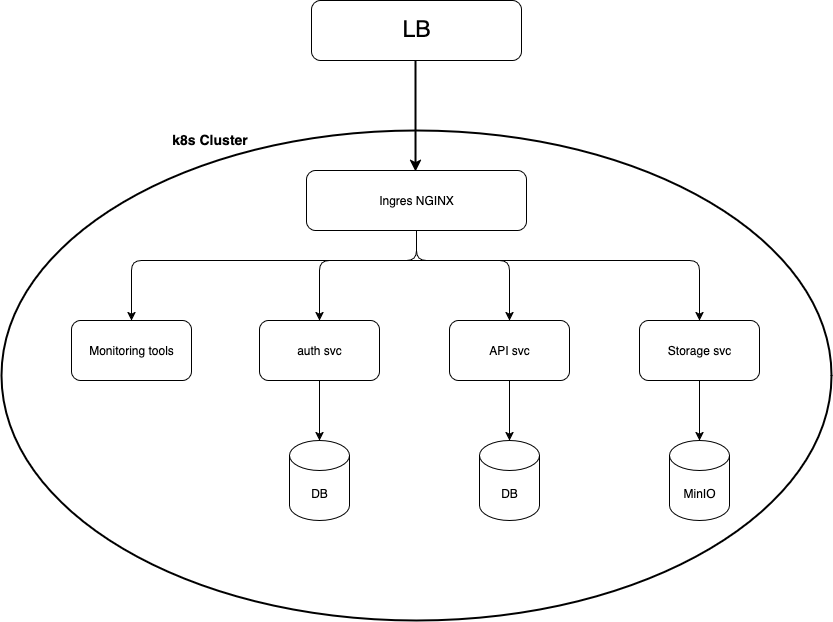

The diagram above was exported from draw.io. Its source (the exported page's mxGraphModel, read from the mxfile embedded in the PNG):
<mxGraphModel dx="1454" dy="950" grid="1" gridSize="10" guides="1" tooltips="1" connect="1" arrows="1" fold="1" page="1" pageScale="1" pageWidth="850" pageHeight="1100" math="0" shadow="0" adaptiveColors="none">
  <root>
    <mxCell id="0" />
    <mxCell id="1" parent="0" />
    <mxCell id="gCSx4oLl8g2EAQnKVnrr-24" value="" style="ellipse;whiteSpace=wrap;html=1;fillColor=none;shadow=0;strokeWidth=2;convertToSvg=0;labelBackgroundColor=none;" vertex="1" parent="1">
      <mxGeometry x="10" y="200" width="830" height="490" as="geometry" />
    </mxCell>
    <mxCell id="gCSx4oLl8g2EAQnKVnrr-1" value="&lt;font style=&quot;font-size: 23px;&quot;&gt;LB&lt;/font&gt;" style="rounded=1;whiteSpace=wrap;html=1;strokeColor=light-dark(#000000,#000000);gradientColor=none;" vertex="1" parent="1">
      <mxGeometry x="320" y="70" width="210" height="60" as="geometry" />
    </mxCell>
    <mxCell id="gCSx4oLl8g2EAQnKVnrr-2" value="" style="endArrow=classic;html=1;rounded=0;exitX=0.438;exitY=0.983;exitDx=0;exitDy=0;exitPerimeter=0;strokeWidth=2;" edge="1" parent="1">
      <mxGeometry width="50" height="50" relative="1" as="geometry">
        <mxPoint x="424" y="130.00000000000003" as="sourcePoint" />
        <mxPoint x="424.02" y="241.02" as="targetPoint" />
      </mxGeometry>
    </mxCell>
    <mxCell id="gCSx4oLl8g2EAQnKVnrr-13" style="edgeStyle=orthogonalEdgeStyle;rounded=1;orthogonalLoop=1;jettySize=auto;html=1;exitX=0.5;exitY=1;exitDx=0;exitDy=0;entryX=0.5;entryY=0;entryDx=0;entryDy=0;curved=0;" edge="1" parent="1" source="gCSx4oLl8g2EAQnKVnrr-4" target="gCSx4oLl8g2EAQnKVnrr-6">
      <mxGeometry relative="1" as="geometry">
        <Array as="points">
          <mxPoint x="425" y="330" />
          <mxPoint x="518" y="330" />
        </Array>
      </mxGeometry>
    </mxCell>
    <mxCell id="gCSx4oLl8g2EAQnKVnrr-23" style="edgeStyle=orthogonalEdgeStyle;rounded=1;orthogonalLoop=1;jettySize=auto;html=1;exitX=0.5;exitY=1;exitDx=0;exitDy=0;entryX=0.5;entryY=0;entryDx=0;entryDy=0;curved=0;" edge="1" parent="1" source="gCSx4oLl8g2EAQnKVnrr-4" target="gCSx4oLl8g2EAQnKVnrr-20">
      <mxGeometry relative="1" as="geometry">
        <Array as="points">
          <mxPoint x="425" y="330" />
          <mxPoint x="140" y="330" />
          <mxPoint x="140" y="390" />
        </Array>
      </mxGeometry>
    </mxCell>
    <mxCell id="gCSx4oLl8g2EAQnKVnrr-4" value="Ingres NGINX" style="rounded=1;whiteSpace=wrap;html=1;" vertex="1" parent="1">
      <mxGeometry x="315" y="240" width="220" height="60" as="geometry" />
    </mxCell>
    <mxCell id="gCSx4oLl8g2EAQnKVnrr-12" style="edgeStyle=orthogonalEdgeStyle;rounded=1;orthogonalLoop=1;jettySize=auto;html=1;exitX=0.5;exitY=0;exitDx=0;exitDy=0;entryX=0.5;entryY=0;entryDx=0;entryDy=0;curved=0;flowAnimation=0;startArrow=classic;startFill=1;" edge="1" parent="1" source="gCSx4oLl8g2EAQnKVnrr-5" target="gCSx4oLl8g2EAQnKVnrr-7">
      <mxGeometry relative="1" as="geometry">
        <Array as="points">
          <mxPoint x="328" y="330" />
          <mxPoint x="708" y="330" />
        </Array>
      </mxGeometry>
    </mxCell>
    <mxCell id="gCSx4oLl8g2EAQnKVnrr-5" value="auth svc" style="rounded=1;whiteSpace=wrap;html=1;" vertex="1" parent="1">
      <mxGeometry x="268" y="390" width="120" height="60" as="geometry" />
    </mxCell>
    <mxCell id="gCSx4oLl8g2EAQnKVnrr-6" value="API svc" style="rounded=1;whiteSpace=wrap;html=1;" vertex="1" parent="1">
      <mxGeometry x="458" y="390" width="120" height="60" as="geometry" />
    </mxCell>
    <mxCell id="gCSx4oLl8g2EAQnKVnrr-7" value="Storage svc" style="rounded=1;whiteSpace=wrap;html=1;" vertex="1" parent="1">
      <mxGeometry x="648" y="390" width="120" height="60" as="geometry" />
    </mxCell>
    <mxCell id="gCSx4oLl8g2EAQnKVnrr-14" value="DB" style="shape=cylinder3;whiteSpace=wrap;html=1;boundedLbl=1;backgroundOutline=1;size=15;" vertex="1" parent="1">
      <mxGeometry x="298" y="510" width="60" height="80" as="geometry" />
    </mxCell>
    <mxCell id="gCSx4oLl8g2EAQnKVnrr-15" style="edgeStyle=orthogonalEdgeStyle;rounded=0;orthogonalLoop=1;jettySize=auto;html=1;exitX=0.5;exitY=1;exitDx=0;exitDy=0;entryX=0.5;entryY=0;entryDx=0;entryDy=0;entryPerimeter=0;" edge="1" parent="1" source="gCSx4oLl8g2EAQnKVnrr-5" target="gCSx4oLl8g2EAQnKVnrr-14">
      <mxGeometry relative="1" as="geometry" />
    </mxCell>
    <mxCell id="gCSx4oLl8g2EAQnKVnrr-16" value="DB" style="shape=cylinder3;whiteSpace=wrap;html=1;boundedLbl=1;backgroundOutline=1;size=15;" vertex="1" parent="1">
      <mxGeometry x="488" y="510" width="60" height="80" as="geometry" />
    </mxCell>
    <mxCell id="gCSx4oLl8g2EAQnKVnrr-17" style="edgeStyle=orthogonalEdgeStyle;rounded=0;orthogonalLoop=1;jettySize=auto;html=1;exitX=0.5;exitY=1;exitDx=0;exitDy=0;entryX=0.5;entryY=0;entryDx=0;entryDy=0;entryPerimeter=0;" edge="1" parent="1" source="gCSx4oLl8g2EAQnKVnrr-6" target="gCSx4oLl8g2EAQnKVnrr-16">
      <mxGeometry relative="1" as="geometry" />
    </mxCell>
    <mxCell id="gCSx4oLl8g2EAQnKVnrr-18" value="MinIO" style="shape=cylinder3;whiteSpace=wrap;html=1;boundedLbl=1;backgroundOutline=1;size=15;" vertex="1" parent="1">
      <mxGeometry x="678" y="510" width="60" height="80" as="geometry" />
    </mxCell>
    <mxCell id="gCSx4oLl8g2EAQnKVnrr-19" style="edgeStyle=orthogonalEdgeStyle;rounded=0;orthogonalLoop=1;jettySize=auto;html=1;exitX=0.5;exitY=1;exitDx=0;exitDy=0;entryX=0.5;entryY=0;entryDx=0;entryDy=0;entryPerimeter=0;" edge="1" parent="1" source="gCSx4oLl8g2EAQnKVnrr-7" target="gCSx4oLl8g2EAQnKVnrr-18">
      <mxGeometry relative="1" as="geometry" />
    </mxCell>
    <mxCell id="gCSx4oLl8g2EAQnKVnrr-20" value="Monitoring tools" style="rounded=1;whiteSpace=wrap;html=1;" vertex="1" parent="1">
      <mxGeometry x="80" y="390" width="120" height="60" as="geometry" />
    </mxCell>
    <mxCell id="gCSx4oLl8g2EAQnKVnrr-25" value="&lt;h3&gt;k8s Cluster&lt;/h3&gt;" style="text;html=1;align=center;verticalAlign=middle;resizable=0;points=[];autosize=1;strokeColor=none;fillColor=none;" vertex="1" parent="1">
      <mxGeometry x="168" y="180" width="100" height="60" as="geometry" />
    </mxCell>
  </root>
</mxGraphModel>